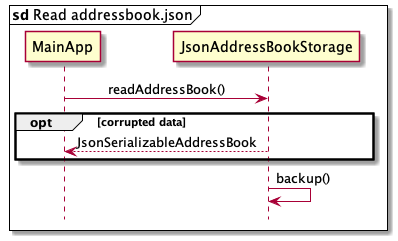

The diagram above was rendered by PlantUML. Its source (embedded in the PNG):
@startuml
'https://plantuml.com/sequence-diagram

mainframe **sd** Read addressbook.json
hide footbox

skinparam Sequence {
    MessageAlign center
    BoxFontSize 15
    BoxPadding 0
    BoxFontColor #FFFFFF
    FontName Arial
}
Participant "MainApp" as main
Participant "JsonAddressBookStorage" as storage

main -> storage: readAddressBook()


opt corrupted data
storage --> main: JsonSerializableAddressBook
end

storage -> storage: backup()


@enduml